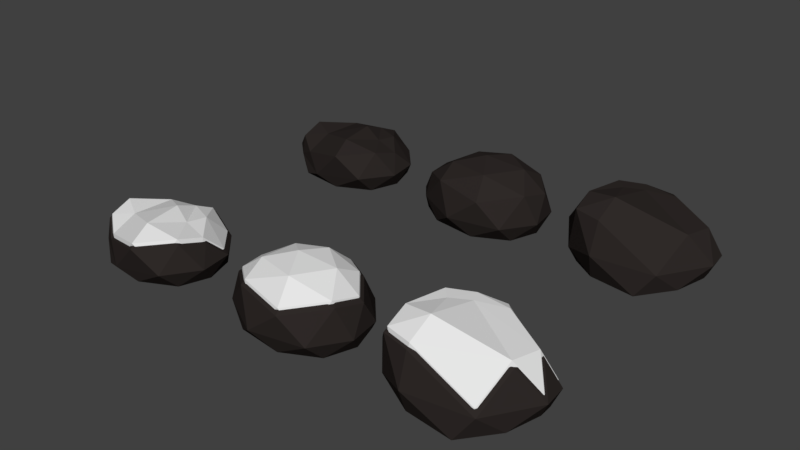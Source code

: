 # Source: Rocks.blend  (saved by Blender 2.79.0; exported with 4.5.12 LTS)
import bpy
from mathutils import Matrix  # noqa: F401  (used for matrix-valued properties, if any)

bpy.ops.wm.read_factory_settings(use_empty=True)
scene = bpy.context.scene
scene.name = 'Scene'

# ---- collections
col_collection_1 = bpy.data.collections.new('Collection 1'); scene.collection.children.link(col_collection_1)

# ---- materials (node trees are filled in below, after node groups)
mat_rock = bpy.data.materials.new('Rock')
mat_rock.alpha_threshold = 0.0
mat_rock.diffuse_color = (0.0291, 0.02335, 0.02155, 1.0)
mat_rock.roughness = 0.5
mat_snow1 = bpy.data.materials.new('Snow1')
mat_snow1.alpha_threshold = 0.0
mat_snow1.roughness = 0.5
mat_snow1.line_color = (0.0, 0.0, 0.0, 1.0)

# ---- material node trees

# ---- world
world_world = bpy.data.worlds.new('World'); scene.world = world_world
world_world.color = (0.05088, 0.05088, 0.05088)
world_world.use_sun_shadow = False
world_world.sun_shadow_jitter_overblur = 0.0
world_world.cycles.sampling_method = 'MANUAL'

# ---- meshes
me_icosphere_005 = bpy.data.meshes.new('Icosphere.005')
me_icosphere_005.from_pydata([(0.001335, -0.002465, -0.1464), (0.5747, -0.2778, -0.16), (-0.2614, -0.4269, -0.137), (-0.6533, 0.0005096, -0.154), (-0.1727, 0.4349, -0.1705), (0.5846, 0.3393, -0.1534), (0.3469, -0.5876, 0.3143), (-0.4932, -0.2231, 0.2821), (-0.3744, 0.2875, 0.2449), (0.2356, 0.5034, 0.3084), (0.7458, 0.0552, 0.2992), (0.04172, 0.005373, 0.5482), (-0.1447, -0.2914, -0.1463), (0.3527, -0.171, -0.1508), (0.2114, -0.4705, -0.1544), (0.6861, 0.03151, -0.1563), (0.3586, 0.2016, -0.1473), (-0.4147, -0.009532, -0.1561), (-0.5605, -0.1921, -0.1563), (-0.1121, 0.2869, -0.1551), (-0.4473, 0.2127, -0.1738), (0.2275, 0.5056, -0.1448), (0.7835, -0.1218, 0.0267), (0.7293, 0.2282, 0.0269), (0.001648, -0.6029, 0.04529), (0.5689, -0.4885, 0.04275), (-0.6682, -0.1029, 0.01569), (-0.496, -0.3211, 0.04078), (-0.3447, 0.4005, -0.01023), (-0.576, 0.1488, 0.005961), (0.4857, 0.4972, 0.04186), (0.03394, 0.5515, 0.03851), (0.6941, -0.2497, 0.3651), (-0.1958, -0.4678, 0.3589), (-0.4801, 0.01527, 0.3124), (-0.1362, 0.4472, 0.3374), (0.5158, 0.3193, 0.3569), (0.2551, -0.3407, 0.5051), (0.4843, 0.05103, 0.4953), (-0.2303, -0.2074, 0.4726), (-0.2008, 0.2061, 0.4563), (0.1612, 0.2923, 0.4993), (0.00479, -0.001509, -0.06422), (0.5378, -0.2575, -0.0768), (-0.2395, -0.3961, -0.05546), (-0.6038, 0.001256, -0.07123), (-0.157, 0.4051, -0.08659), (0.547, 0.3162, -0.07072), (0.3261, -0.5455, 0.3641), (-0.4549, -0.2067, 0.3342), (-0.3445, 0.268, 0.2996), (0.2226, 0.4688, 0.3586), (0.6969, 0.0521, 0.35), (0.04233, 0.005777, 0.5815), (-0.1309, -0.2701, -0.06406), (0.3315, -0.1582, -0.0683), (0.2, -0.4366, -0.0716), (0.6413, 0.03007, -0.07338), (0.3369, 0.1882, -0.06498), (-0.382, -0.00808, -0.07323), (-0.5175, -0.1778, -0.07342), (-0.1007, 0.2675, -0.07222), (-0.4123, 0.1985, -0.08969), (0.2151, 0.4708, -0.0627), (0.7319, -0.1124, 0.09674), (0.6815, 0.2129, 0.09693), (0.005081, -0.5597, 0.114), (0.5324, -0.4534, 0.1117), (-0.6177, -0.09487, 0.08651), (-0.4575, -0.2977, 0.1098), (-0.3169, 0.3731, 0.06241), (-0.5319, 0.1391, 0.07746), (0.455, 0.463, 0.1108), (0.0351, 0.5135, 0.1077), (0.6488, -0.2314, 0.4113), (-0.1784, -0.4341, 0.4056), (-0.4428, 0.01498, 0.3623), (-0.1231, 0.4165, 0.3856), (0.4831, 0.2976, 0.4037), (0.2407, -0.316, 0.5414), (0.4537, 0.04822, 0.5324), (-0.2106, -0.192, 0.5112), (-0.1831, 0.1924, 0.4961), (0.1534, 0.2725, 0.5361)], [], [(0, 13, 12), (1, 13, 15), (0, 12, 17), (0, 17, 19), (0, 19, 16), (1, 15, 22), (2, 14, 24), (3, 18, 26), (4, 20, 28), (5, 21, 30), (1, 22, 25), (2, 24, 27), (3, 26, 29), (4, 28, 31), (5, 30, 23), (6, 32, 37), (7, 33, 39), (8, 34, 40), (9, 35, 41), (10, 36, 38), (38, 41, 11), (38, 36, 41), (36, 9, 41), (41, 40, 11), (41, 35, 40), (35, 8, 40), (40, 39, 11), (40, 34, 39), (34, 7, 39), (39, 37, 11), (39, 33, 37), (33, 6, 37), (37, 38, 11), (37, 32, 38), (32, 10, 38), (23, 36, 10), (23, 30, 36), (30, 9, 36), (31, 35, 9), (31, 28, 35), (28, 8, 35), (29, 34, 8), (29, 26, 34), (26, 7, 34), (27, 33, 7), (27, 24, 33), (24, 6, 33), (25, 32, 6), (25, 22, 32), (22, 10, 32), (30, 31, 9), (30, 21, 31), (21, 4, 31), (28, 29, 8), (28, 20, 29), (20, 3, 29), (26, 27, 7), (26, 18, 27), (18, 2, 27), (24, 25, 6), (24, 14, 25), (14, 1, 25), (22, 23, 10), (22, 15, 23), (15, 5, 23), (16, 21, 5), (16, 19, 21), (19, 4, 21), (19, 20, 4), (19, 17, 20), (17, 3, 20), (17, 18, 3), (17, 12, 18), (12, 2, 18), (15, 16, 5), (15, 13, 16), (13, 0, 16), (12, 14, 2), (12, 13, 14), (13, 1, 14), (42, 55, 54), (43, 55, 57), (42, 54, 59), (42, 59, 61), (42, 61, 58), (43, 57, 64), (44, 56, 66), (45, 60, 68), (46, 62, 70), (47, 63, 72), (43, 64, 67), (44, 66, 69), (45, 68, 71), (46, 70, 73), (47, 72, 65), (48, 74, 79), (49, 75, 81), (50, 76, 82), (51, 77, 83), (52, 78, 80), (80, 83, 53), (80, 78, 83), (78, 51, 83), (83, 82, 53), (83, 77, 82), (77, 50, 82), (82, 81, 53), (82, 76, 81), (76, 49, 81), (81, 79, 53), (81, 75, 79), (75, 48, 79), (79, 80, 53), (79, 74, 80), (74, 52, 80), (65, 78, 52), (65, 72, 78), (72, 51, 78), (73, 77, 51), (73, 70, 77), (70, 50, 77), (71, 76, 50), (71, 68, 76), (68, 49, 76), (69, 75, 49), (69, 66, 75), (66, 48, 75), (67, 74, 48), (67, 64, 74), (64, 52, 74), (72, 73, 51), (72, 63, 73), (63, 46, 73), (70, 71, 50), (70, 62, 71), (62, 45, 71), (68, 69, 49), (68, 60, 69), (60, 44, 69), (66, 67, 48), (66, 56, 67), (56, 43, 67), (64, 65, 52), (64, 57, 65), (57, 47, 65), (58, 63, 47), (58, 61, 63), (61, 46, 63), (61, 62, 46), (61, 59, 62), (59, 45, 62), (59, 60, 45), (59, 54, 60), (54, 44, 60), (57, 58, 47), (57, 55, 58), (55, 42, 58), (54, 56, 44), (54, 55, 56), (55, 43, 56)])
me_icosphere_005.polygons.foreach_set('material_index', [0, 0, 0, 0, 0, 0, 0, 0, 0, 0, 0, 0, 0, 0, 0, 0, 0, 0, 0, 0, 0, 0, 0, 0, 0, 0, 0, 0, 0, 0, 0, 0, 0, 0, 0, 0, 0, 0, 0, 0, 0, 0, 0, 0, 0, 0, 0, 0, 0, 0, 0, 0, 0, 0, 0, 0, 0, 0, 0, 0, 0, 0, 0, 0, 0, 0, 0, 0, 0, 0, 0, 0, 0, 0, 0, 0, 0, 0, 0, 0, 1, 1, 1, 1, 1, 1, 1, 1, 1, 1, 1, 1, 1, 1, 1, 1, 1, 1, 1, 1, 1, 1, 1, 1, 1, 1, 1, 1, 1, 1, 1, 1, 1, 1, 1, 1, 1, 1, 1, 1, 1, 1, 1, 1, 1, 1, 1, 1, 1, 1, 1, 1, 1, 1, 1, 1, 1, 1, 1, 1, 1, 1, 1, 1, 1, 1, 1, 1, 1, 1, 1, 1, 1, 1, 1, 1, 1, 1, 1, 1])
me_icosphere_005.materials.append(mat_rock)
me_icosphere_005.materials.append(mat_snow1)
me_icosphere_005.use_remesh_preserve_volume = False
me_icosphere_005.use_remesh_preserve_attributes = False
me_icosphere_005.use_mirror_vertex_groups = False
me_icosphere_005.update()
me_icosphere_004 = bpy.data.meshes.new('Icosphere.004')
me_icosphere_004.from_pydata([(0.001335, -0.002465, -0.1464), (0.5747, -0.2778, -0.16), (-0.2607, -0.4236, -0.1365), (-0.6533, 0.0005096, -0.154), (-0.173, 0.4359, -0.1725), (0.5846, 0.3393, -0.1534), (0.338, -0.5972, 0.2905), (-0.5157, -0.1952, 0.1878), (-0.4011, 0.3557, 0.1073), (0.2151, 0.552, 0.2074), (0.6747, 0.01306, 0.2248), (0.1698, 0.1248, 0.381), (-0.1447, -0.2914, -0.1463), (0.3527, -0.171, -0.1508), (0.2122, -0.4667, -0.1538), (0.6861, 0.03151, -0.1563), (0.3586, 0.2016, -0.1473), (-0.4147, -0.009532, -0.1561), (-0.5562, -0.1731, -0.1534), (-0.1121, 0.2869, -0.1551), (-0.4473, 0.2128, -0.1739), (0.2268, 0.5076, -0.1488), (0.7828, -0.1222, 0.02596), (0.7284, 0.2277, 0.02595), (-0.01288, -0.5361, -0.04117), (0.5689, -0.4885, 0.04275), (-0.6675, -0.09976, 0.01618), (-0.4999, -0.2536, -0.01109), (-0.3609, 0.4417, -0.0935), (-0.5764, 0.1499, 0.003678), (0.4854, 0.497, 0.04162), (0.01301, 0.6049, -0.06933), (0.6411, -0.2811, 0.3098), (-0.2539, -0.3885, 0.1188), (-0.4833, 0.01815, 0.2992), (-0.1817, 0.5631, 0.1033), (0.4378, 0.2731, 0.2753), (0.2623, -0.3329, 0.3889), (0.422, 0.02949, 0.3076), (-0.2032, -0.1364, 0.2704), (-0.1731, 0.3262, 0.2682), (0.1561, 0.3794, 0.2789), (0.003681, -0.000543, -0.08062), (0.5446, -0.2603, -0.09339), (-0.2435, -0.3979, -0.07124), (-0.614, 0.002263, -0.08773), (-0.1609, 0.4131, -0.1052), (0.554, 0.3219, -0.08722), (0.3213, -0.5617, 0.3316), (-0.4842, -0.1824, 0.2347), (-0.376, 0.3373, 0.1588), (0.2054, 0.5226, 0.2532), (0.639, 0.0141, 0.2697), (0.1626, 0.1196, 0.417), (-0.1341, -0.2732, -0.08046), (0.3352, -0.1596, -0.08476), (0.2027, -0.4385, -0.08756), (0.6497, 0.03151, -0.08992), (0.3408, 0.192, -0.08139), (-0.3888, -0.007212, -0.08977), (-0.5224, -0.1615, -0.08718), (-0.1033, 0.2725, -0.08874), (-0.4196, 0.2025, -0.1065), (0.2164, 0.4807, -0.08287), (0.741, -0.1135, 0.08205), (0.6897, 0.2166, 0.08204), (-0.009732, -0.504, 0.0187), (0.5391, -0.4592, 0.09789), (-0.6274, -0.09234, 0.07282), (-0.4692, -0.2375, 0.04709), (-0.3381, 0.4185, -0.03067), (-0.5414, 0.1432, 0.06102), (0.4604, 0.4707, 0.09682), (0.0147, 0.5725, -0.007867), (0.6073, -0.2634, 0.3498), (-0.2372, -0.3648, 0.1697), (-0.4536, 0.0189, 0.3398), (-0.169, 0.5331, 0.155), (0.4155, 0.2594, 0.3173), (0.2499, -0.3123, 0.4244), (0.4006, 0.02961, 0.3478), (-0.1893, -0.1269, 0.3127), (-0.1609, 0.3096, 0.3106), (0.1497, 0.3598, 0.3207)], [], [(0, 13, 12), (1, 13, 15), (0, 12, 17), (0, 17, 19), (0, 19, 16), (1, 15, 22), (2, 14, 24), (3, 18, 26), (4, 20, 28), (5, 21, 30), (1, 22, 25), (2, 24, 27), (3, 26, 29), (4, 28, 31), (5, 30, 23), (6, 32, 37), (7, 33, 39), (8, 34, 40), (9, 35, 41), (10, 36, 38), (38, 41, 11), (38, 36, 41), (36, 9, 41), (41, 40, 11), (41, 35, 40), (35, 8, 40), (40, 39, 11), (40, 34, 39), (34, 7, 39), (39, 37, 11), (39, 33, 37), (33, 6, 37), (37, 38, 11), (37, 32, 38), (32, 10, 38), (23, 36, 10), (23, 30, 36), (30, 9, 36), (31, 35, 9), (31, 28, 35), (28, 8, 35), (29, 34, 8), (29, 26, 34), (26, 7, 34), (27, 33, 7), (27, 24, 33), (24, 6, 33), (25, 32, 6), (25, 22, 32), (22, 10, 32), (30, 31, 9), (30, 21, 31), (21, 4, 31), (28, 29, 8), (28, 20, 29), (20, 3, 29), (26, 27, 7), (26, 18, 27), (18, 2, 27), (24, 25, 6), (24, 14, 25), (14, 1, 25), (22, 23, 10), (22, 15, 23), (15, 5, 23), (16, 21, 5), (16, 19, 21), (19, 4, 21), (19, 20, 4), (19, 17, 20), (17, 3, 20), (17, 18, 3), (17, 12, 18), (12, 2, 18), (15, 16, 5), (15, 13, 16), (13, 0, 16), (12, 14, 2), (12, 13, 14), (13, 1, 14), (42, 55, 54), (43, 55, 57), (42, 54, 59), (42, 59, 61), (42, 61, 58), (43, 57, 64), (44, 56, 66), (45, 60, 68), (46, 62, 70), (47, 63, 72), (43, 64, 67), (44, 66, 69), (45, 68, 71), (46, 70, 73), (47, 72, 65), (48, 74, 79), (49, 75, 81), (50, 76, 82), (51, 77, 83), (52, 78, 80), (80, 83, 53), (80, 78, 83), (78, 51, 83), (83, 82, 53), (83, 77, 82), (77, 50, 82), (82, 81, 53), (82, 76, 81), (76, 49, 81), (81, 79, 53), (81, 75, 79), (75, 48, 79), (79, 80, 53), (79, 74, 80), (74, 52, 80), (65, 78, 52), (65, 72, 78), (72, 51, 78), (73, 77, 51), (73, 70, 77), (70, 50, 77), (71, 76, 50), (71, 68, 76), (68, 49, 76), (69, 75, 49), (69, 66, 75), (66, 48, 75), (67, 74, 48), (67, 64, 74), (64, 52, 74), (72, 73, 51), (72, 63, 73), (63, 46, 73), (70, 71, 50), (70, 62, 71), (62, 45, 71), (68, 69, 49), (68, 60, 69), (60, 44, 69), (66, 67, 48), (66, 56, 67), (56, 43, 67), (64, 65, 52), (64, 57, 65), (57, 47, 65), (58, 63, 47), (58, 61, 63), (61, 46, 63), (61, 62, 46), (61, 59, 62), (59, 45, 62), (59, 60, 45), (59, 54, 60), (54, 44, 60), (57, 58, 47), (57, 55, 58), (55, 42, 58), (54, 56, 44), (54, 55, 56), (55, 43, 56)])
me_icosphere_004.polygons.foreach_set('material_index', [0, 0, 0, 0, 0, 0, 0, 0, 0, 0, 0, 0, 0, 0, 0, 0, 0, 0, 0, 0, 0, 0, 0, 0, 0, 0, 0, 0, 0, 0, 0, 0, 0, 0, 0, 0, 0, 0, 0, 0, 0, 0, 0, 0, 0, 0, 0, 0, 0, 0, 0, 0, 0, 0, 0, 0, 0, 0, 0, 0, 0, 0, 0, 0, 0, 0, 0, 0, 0, 0, 0, 0, 0, 0, 0, 0, 0, 0, 0, 0, 1, 1, 1, 1, 1, 1, 1, 1, 1, 1, 1, 1, 1, 1, 1, 1, 1, 1, 1, 1, 1, 1, 1, 1, 1, 1, 1, 1, 1, 1, 1, 1, 1, 1, 1, 1, 1, 1, 1, 1, 1, 1, 1, 1, 1, 1, 1, 1, 1, 1, 1, 1, 1, 1, 1, 1, 1, 1, 1, 1, 1, 1, 1, 1, 1, 1, 1, 1, 1, 1, 1, 1, 1, 1, 1, 1, 1, 1, 1, 1])
me_icosphere_004.materials.append(mat_rock)
me_icosphere_004.materials.append(mat_snow1)
me_icosphere_004.use_remesh_preserve_volume = False
me_icosphere_004.use_remesh_preserve_attributes = False
me_icosphere_004.use_mirror_vertex_groups = False
me_icosphere_004.update()
me_icosphere_003 = bpy.data.meshes.new('Icosphere.003')
me_icosphere_003.from_pydata([(0.001335, -0.002465, -0.1464), (0.5198, -0.1951, -0.09622), (-0.273, -0.4298, -0.1336), (-0.6614, -0.008818, -0.1494), (-0.1373, 0.3879, -0.1034), (0.569, 0.3484, -0.1367), (-0.181, -0.5348, 0.5337), (-0.6489, -0.2655, 0.3195), (-0.5277, 0.2409, 0.476), (0.0376, 0.5186, 0.4813), (0.5815, 0.1796, 0.4294), (-0.2924, 0.09678, 0.6119), (-0.1447, -0.2914, -0.1463), (0.3451, -0.1592, -0.1417), (0.2114, -0.4705, -0.1544), (0.6192, 0.1346, -0.07667), (0.3566, 0.2045, -0.145), (-0.3949, -0.02168, -0.1494), (-0.5695, -0.1992, -0.1673), (-0.07735, 0.2624, -0.1363), (-0.4013, 0.1699, -0.1265), (0.1979, 0.5051, -0.1139), (0.7361, 0.03177, 0.1408), (0.6969, 0.3024, 0.1237), (-0.216, -0.5874, 0.1721), (0.4012, -0.4349, 0.1155), (-0.6963, -0.1249, -0.01405), (-0.5835, -0.3496, 0.04846), (-0.3824, 0.3352, 0.1697), (-0.6322, 0.1145, 0.1258), (0.3754, 0.4974, 0.1515), (-0.07035, 0.5287, 0.1926), (0.5243, -0.1347, 0.4623), (-0.4536, -0.4806, 0.5493), (-0.6286, -0.01731, 0.3813), (-0.3046, 0.4369, 0.5064), (0.1139, 0.4328, 0.5064), (-0.165, -0.2826, 0.6864), (-0.1353, 0.2532, 0.5729), (-0.475, -0.224, 0.6338), (-0.4045, 0.2151, 0.6114), (-0.1977, 0.3908, 0.5657), (-0.002646, -0.0007476, -0.06229), (0.4905, -0.184, -0.01453), (-0.2636, -0.4072, -0.05011), (-0.633, -0.006791, -0.06513), (-0.1345, 0.3705, -0.02132), (0.5373, 0.333, -0.05301), (-0.1761, -0.5071, 0.5846), (-0.6211, -0.2509, 0.3809), (-0.5059, 0.2308, 0.5298), (0.03185, 0.4948, 0.5348), (0.5491, 0.1724, 0.4854), (-0.2821, 0.09365, 0.659), (-0.1415, -0.2756, -0.06213), (0.3243, -0.1498, -0.05777), (0.1971, -0.4459, -0.06985), (0.585, 0.1296, 0.004075), (0.3353, 0.1961, -0.06088), (-0.3795, -0.01902, -0.06513), (-0.5456, -0.1879, -0.08213), (-0.07749, 0.2511, -0.05262), (-0.3856, 0.1632, -0.04334), (0.1843, 0.482, -0.03135), (0.6963, 0.03182, 0.2109), (0.659, 0.2892, 0.1947), (-0.2094, -0.5571, 0.2407), (0.3776, -0.4121, 0.1868), (-0.6662, -0.1172, 0.06363), (-0.5589, -0.331, 0.1231), (-0.3677, 0.3204, 0.2384), (-0.6052, 0.1105, 0.1967), (0.3532, 0.4747, 0.2211), (-0.07083, 0.5044, 0.2602), (0.4948, -0.1265, 0.5167), (-0.4353, -0.4555, 0.5995), (-0.6018, -0.01486, 0.4396), (-0.2937, 0.4171, 0.5587), (0.1044, 0.4133, 0.5587), (-0.1608, -0.2672, 0.7298), (-0.1326, 0.2425, 0.622), (-0.4557, -0.2114, 0.6798), (-0.3886, 0.2062, 0.6585), (-0.192, 0.3733, 0.615)], [], [(0, 13, 12), (1, 13, 15), (0, 12, 17), (0, 17, 19), (0, 19, 16), (1, 15, 22), (2, 14, 24), (3, 18, 26), (4, 20, 28), (5, 21, 30), (1, 22, 25), (2, 24, 27), (3, 26, 29), (4, 28, 31), (5, 30, 23), (6, 32, 37), (7, 33, 39), (8, 34, 40), (9, 35, 41), (10, 36, 38), (38, 41, 11), (38, 36, 41), (36, 9, 41), (41, 40, 11), (41, 35, 40), (35, 8, 40), (40, 39, 11), (40, 34, 39), (34, 7, 39), (39, 37, 11), (39, 33, 37), (33, 6, 37), (37, 38, 11), (37, 32, 38), (32, 10, 38), (23, 36, 10), (23, 30, 36), (30, 9, 36), (31, 35, 9), (31, 28, 35), (28, 8, 35), (29, 34, 8), (29, 26, 34), (26, 7, 34), (27, 33, 7), (27, 24, 33), (24, 6, 33), (25, 32, 6), (25, 22, 32), (22, 10, 32), (30, 31, 9), (30, 21, 31), (21, 4, 31), (28, 29, 8), (28, 20, 29), (20, 3, 29), (26, 27, 7), (26, 18, 27), (18, 2, 27), (24, 25, 6), (24, 14, 25), (14, 1, 25), (22, 23, 10), (22, 15, 23), (15, 5, 23), (16, 21, 5), (16, 19, 21), (19, 4, 21), (19, 20, 4), (19, 17, 20), (17, 3, 20), (17, 18, 3), (17, 12, 18), (12, 2, 18), (15, 16, 5), (15, 13, 16), (13, 0, 16), (12, 14, 2), (12, 13, 14), (13, 1, 14), (42, 55, 54), (43, 55, 57), (42, 54, 59), (42, 59, 61), (42, 61, 58), (43, 57, 64), (44, 56, 66), (45, 60, 68), (46, 62, 70), (47, 63, 72), (43, 64, 67), (44, 66, 69), (45, 68, 71), (46, 70, 73), (47, 72, 65), (48, 74, 79), (49, 75, 81), (50, 76, 82), (51, 77, 83), (52, 78, 80), (80, 83, 53), (80, 78, 83), (78, 51, 83), (83, 82, 53), (83, 77, 82), (77, 50, 82), (82, 81, 53), (82, 76, 81), (76, 49, 81), (81, 79, 53), (81, 75, 79), (75, 48, 79), (79, 80, 53), (79, 74, 80), (74, 52, 80), (65, 78, 52), (65, 72, 78), (72, 51, 78), (73, 77, 51), (73, 70, 77), (70, 50, 77), (71, 76, 50), (71, 68, 76), (68, 49, 76), (69, 75, 49), (69, 66, 75), (66, 48, 75), (67, 74, 48), (67, 64, 74), (64, 52, 74), (72, 73, 51), (72, 63, 73), (63, 46, 73), (70, 71, 50), (70, 62, 71), (62, 45, 71), (68, 69, 49), (68, 60, 69), (60, 44, 69), (66, 67, 48), (66, 56, 67), (56, 43, 67), (64, 65, 52), (64, 57, 65), (57, 47, 65), (58, 63, 47), (58, 61, 63), (61, 46, 63), (61, 62, 46), (61, 59, 62), (59, 45, 62), (59, 60, 45), (59, 54, 60), (54, 44, 60), (57, 58, 47), (57, 55, 58), (55, 42, 58), (54, 56, 44), (54, 55, 56), (55, 43, 56)])
me_icosphere_003.polygons.foreach_set('material_index', [0, 0, 0, 0, 0, 0, 0, 0, 0, 0, 0, 0, 0, 0, 0, 0, 0, 0, 0, 0, 0, 0, 0, 0, 0, 0, 0, 0, 0, 0, 0, 0, 0, 0, 0, 0, 0, 0, 0, 0, 0, 0, 0, 0, 0, 0, 0, 0, 0, 0, 0, 0, 0, 0, 0, 0, 0, 0, 0, 0, 0, 0, 0, 0, 0, 0, 0, 0, 0, 0, 0, 0, 0, 0, 0, 0, 0, 0, 0, 0, 1, 1, 1, 1, 1, 1, 1, 1, 1, 1, 1, 1, 1, 1, 1, 1, 1, 1, 1, 1, 1, 1, 1, 1, 1, 1, 1, 1, 1, 1, 1, 1, 1, 1, 1, 1, 1, 1, 1, 1, 1, 1, 1, 1, 1, 1, 1, 1, 1, 1, 1, 1, 1, 1, 1, 1, 1, 1, 1, 1, 1, 1, 1, 1, 1, 1, 1, 1, 1, 1, 1, 1, 1, 1, 1, 1, 1, 1, 1, 1])
me_icosphere_003.materials.append(mat_rock)
me_icosphere_003.materials.append(mat_snow1)
me_icosphere_003.use_remesh_preserve_volume = False
me_icosphere_003.use_remesh_preserve_attributes = False
me_icosphere_003.use_mirror_vertex_groups = False
me_icosphere_003.update()
me_icosphere_002 = bpy.data.meshes.new('Icosphere.002')
me_icosphere_002.from_pydata([(0.001335, -0.002465, -0.1464), (0.5198, -0.1951, -0.09622), (-0.273, -0.4298, -0.1336), (-0.6614, -0.008818, -0.1494), (-0.1373, 0.3879, -0.1034), (0.569, 0.3484, -0.1367), (-0.181, -0.5348, 0.5337), (-0.6489, -0.2655, 0.3195), (-0.5277, 0.2409, 0.476), (0.0376, 0.5186, 0.4813), (0.5815, 0.1796, 0.4294), (-0.2924, 0.09678, 0.6119), (-0.1447, -0.2914, -0.1463), (0.3451, -0.1592, -0.1417), (0.2114, -0.4705, -0.1544), (0.6192, 0.1346, -0.07667), (0.3566, 0.2045, -0.145), (-0.3949, -0.02168, -0.1494), (-0.5695, -0.1992, -0.1673), (-0.07735, 0.2624, -0.1363), (-0.4013, 0.1699, -0.1265), (0.1979, 0.5051, -0.1139), (0.7361, 0.03177, 0.1408), (0.6969, 0.3024, 0.1237), (-0.216, -0.5874, 0.1721), (0.4012, -0.4349, 0.1155), (-0.6963, -0.1249, -0.01405), (-0.5835, -0.3496, 0.04846), (-0.3824, 0.3352, 0.1697), (-0.6322, 0.1145, 0.1258), (0.3754, 0.4974, 0.1515), (-0.07035, 0.5287, 0.1926), (0.5243, -0.1347, 0.4623), (-0.4536, -0.4806, 0.5493), (-0.6286, -0.01731, 0.3813), (-0.3046, 0.4369, 0.5064), (0.1139, 0.4328, 0.5064), (-0.165, -0.2826, 0.6864), (-0.1353, 0.2532, 0.5729), (-0.475, -0.224, 0.6338), (-0.4045, 0.2151, 0.6114), (-0.1977, 0.3908, 0.5657)], [], [(0, 13, 12), (1, 13, 15), (0, 12, 17), (0, 17, 19), (0, 19, 16), (1, 15, 22), (2, 14, 24), (3, 18, 26), (4, 20, 28), (5, 21, 30), (1, 22, 25), (2, 24, 27), (3, 26, 29), (4, 28, 31), (5, 30, 23), (6, 32, 37), (7, 33, 39), (8, 34, 40), (9, 35, 41), (10, 36, 38), (38, 41, 11), (38, 36, 41), (36, 9, 41), (41, 40, 11), (41, 35, 40), (35, 8, 40), (40, 39, 11), (40, 34, 39), (34, 7, 39), (39, 37, 11), (39, 33, 37), (33, 6, 37), (37, 38, 11), (37, 32, 38), (32, 10, 38), (23, 36, 10), (23, 30, 36), (30, 9, 36), (31, 35, 9), (31, 28, 35), (28, 8, 35), (29, 34, 8), (29, 26, 34), (26, 7, 34), (27, 33, 7), (27, 24, 33), (24, 6, 33), (25, 32, 6), (25, 22, 32), (22, 10, 32), (30, 31, 9), (30, 21, 31), (21, 4, 31), (28, 29, 8), (28, 20, 29), (20, 3, 29), (26, 27, 7), (26, 18, 27), (18, 2, 27), (24, 25, 6), (24, 14, 25), (14, 1, 25), (22, 23, 10), (22, 15, 23), (15, 5, 23), (16, 21, 5), (16, 19, 21), (19, 4, 21), (19, 20, 4), (19, 17, 20), (17, 3, 20), (17, 18, 3), (17, 12, 18), (12, 2, 18), (15, 16, 5), (15, 13, 16), (13, 0, 16), (12, 14, 2), (12, 13, 14), (13, 1, 14)])
me_icosphere_002.materials.append(mat_rock)
me_icosphere_002.use_remesh_preserve_volume = False
me_icosphere_002.use_remesh_preserve_attributes = False
me_icosphere_002.use_mirror_vertex_groups = False
me_icosphere_002.update()
me_icosphere_001 = bpy.data.meshes.new('Icosphere.001')
me_icosphere_001.from_pydata([(0.001335, -0.002465, -0.1464), (0.5747, -0.2778, -0.16), (-0.2607, -0.4236, -0.1365), (-0.6533, 0.0005096, -0.154), (-0.173, 0.4359, -0.1725), (0.5846, 0.3393, -0.1534), (0.338, -0.5972, 0.2905), (-0.5157, -0.1952, 0.1878), (-0.4011, 0.3557, 0.1073), (0.2151, 0.552, 0.2074), (0.6747, 0.01306, 0.2248), (0.1698, 0.1248, 0.381), (-0.1447, -0.2914, -0.1463), (0.3527, -0.171, -0.1508), (0.2122, -0.4667, -0.1538), (0.6861, 0.03151, -0.1563), (0.3586, 0.2016, -0.1473), (-0.4147, -0.009532, -0.1561), (-0.5562, -0.1731, -0.1534), (-0.1121, 0.2869, -0.1551), (-0.4473, 0.2128, -0.1739), (0.2268, 0.5076, -0.1488), (0.7828, -0.1222, 0.02596), (0.7284, 0.2277, 0.02595), (-0.01288, -0.5361, -0.04117), (0.5689, -0.4885, 0.04275), (-0.6675, -0.09976, 0.01618), (-0.4999, -0.2536, -0.01109), (-0.3609, 0.4417, -0.0935), (-0.5764, 0.1499, 0.003678), (0.4854, 0.497, 0.04162), (0.01301, 0.6049, -0.06933), (0.6411, -0.2811, 0.3098), (-0.2539, -0.3885, 0.1188), (-0.4833, 0.01815, 0.2992), (-0.1817, 0.5631, 0.1033), (0.4378, 0.2731, 0.2753), (0.2623, -0.3329, 0.3889), (0.422, 0.02949, 0.3076), (-0.2032, -0.1364, 0.2704), (-0.1731, 0.3262, 0.2682), (0.1561, 0.3794, 0.2789)], [], [(0, 13, 12), (1, 13, 15), (0, 12, 17), (0, 17, 19), (0, 19, 16), (1, 15, 22), (2, 14, 24), (3, 18, 26), (4, 20, 28), (5, 21, 30), (1, 22, 25), (2, 24, 27), (3, 26, 29), (4, 28, 31), (5, 30, 23), (6, 32, 37), (7, 33, 39), (8, 34, 40), (9, 35, 41), (10, 36, 38), (38, 41, 11), (38, 36, 41), (36, 9, 41), (41, 40, 11), (41, 35, 40), (35, 8, 40), (40, 39, 11), (40, 34, 39), (34, 7, 39), (39, 37, 11), (39, 33, 37), (33, 6, 37), (37, 38, 11), (37, 32, 38), (32, 10, 38), (23, 36, 10), (23, 30, 36), (30, 9, 36), (31, 35, 9), (31, 28, 35), (28, 8, 35), (29, 34, 8), (29, 26, 34), (26, 7, 34), (27, 33, 7), (27, 24, 33), (24, 6, 33), (25, 32, 6), (25, 22, 32), (22, 10, 32), (30, 31, 9), (30, 21, 31), (21, 4, 31), (28, 29, 8), (28, 20, 29), (20, 3, 29), (26, 27, 7), (26, 18, 27), (18, 2, 27), (24, 25, 6), (24, 14, 25), (14, 1, 25), (22, 23, 10), (22, 15, 23), (15, 5, 23), (16, 21, 5), (16, 19, 21), (19, 4, 21), (19, 20, 4), (19, 17, 20), (17, 3, 20), (17, 18, 3), (17, 12, 18), (12, 2, 18), (15, 16, 5), (15, 13, 16), (13, 0, 16), (12, 14, 2), (12, 13, 14), (13, 1, 14)])
me_icosphere_001.materials.append(mat_rock)
me_icosphere_001.use_remesh_preserve_volume = False
me_icosphere_001.use_remesh_preserve_attributes = False
me_icosphere_001.use_mirror_vertex_groups = False
me_icosphere_001.update()
me_icosphere = bpy.data.meshes.new('Icosphere')
me_icosphere.from_pydata([(0.001335, -0.002465, -0.1464), (0.5747, -0.2778, -0.16), (-0.2614, -0.4269, -0.137), (-0.6533, 0.0005096, -0.154), (-0.1727, 0.4349, -0.1705), (0.5846, 0.3393, -0.1534), (0.3469, -0.5876, 0.3143), (-0.4932, -0.2231, 0.2821), (-0.3744, 0.2875, 0.2449), (0.2356, 0.5034, 0.3084), (0.7458, 0.0552, 0.2992), (0.04172, 0.005373, 0.5482), (-0.1447, -0.2914, -0.1463), (0.3527, -0.171, -0.1508), (0.2114, -0.4705, -0.1544), (0.6861, 0.03151, -0.1563), (0.3586, 0.2016, -0.1473), (-0.4147, -0.009532, -0.1561), (-0.5605, -0.1921, -0.1563), (-0.1121, 0.2869, -0.1551), (-0.4473, 0.2127, -0.1738), (0.2275, 0.5056, -0.1448), (0.7835, -0.1218, 0.0267), (0.7293, 0.2282, 0.0269), (0.001648, -0.6029, 0.04529), (0.5689, -0.4885, 0.04275), (-0.6682, -0.1029, 0.01569), (-0.496, -0.3211, 0.04078), (-0.3447, 0.4005, -0.01023), (-0.576, 0.1488, 0.005961), (0.4857, 0.4972, 0.04186), (0.03394, 0.5515, 0.03851), (0.6941, -0.2497, 0.3651), (-0.1958, -0.4678, 0.3589), (-0.4801, 0.01527, 0.3124), (-0.1362, 0.4472, 0.3374), (0.5158, 0.3193, 0.3569), (0.2551, -0.3407, 0.5051), (0.4843, 0.05103, 0.4953), (-0.2303, -0.2074, 0.4726), (-0.2008, 0.2061, 0.4563), (0.1612, 0.2923, 0.4993)], [], [(0, 13, 12), (1, 13, 15), (0, 12, 17), (0, 17, 19), (0, 19, 16), (1, 15, 22), (2, 14, 24), (3, 18, 26), (4, 20, 28), (5, 21, 30), (1, 22, 25), (2, 24, 27), (3, 26, 29), (4, 28, 31), (5, 30, 23), (6, 32, 37), (7, 33, 39), (8, 34, 40), (9, 35, 41), (10, 36, 38), (38, 41, 11), (38, 36, 41), (36, 9, 41), (41, 40, 11), (41, 35, 40), (35, 8, 40), (40, 39, 11), (40, 34, 39), (34, 7, 39), (39, 37, 11), (39, 33, 37), (33, 6, 37), (37, 38, 11), (37, 32, 38), (32, 10, 38), (23, 36, 10), (23, 30, 36), (30, 9, 36), (31, 35, 9), (31, 28, 35), (28, 8, 35), (29, 34, 8), (29, 26, 34), (26, 7, 34), (27, 33, 7), (27, 24, 33), (24, 6, 33), (25, 32, 6), (25, 22, 32), (22, 10, 32), (30, 31, 9), (30, 21, 31), (21, 4, 31), (28, 29, 8), (28, 20, 29), (20, 3, 29), (26, 27, 7), (26, 18, 27), (18, 2, 27), (24, 25, 6), (24, 14, 25), (14, 1, 25), (22, 23, 10), (22, 15, 23), (15, 5, 23), (16, 21, 5), (16, 19, 21), (19, 4, 21), (19, 20, 4), (19, 17, 20), (17, 3, 20), (17, 18, 3), (17, 12, 18), (12, 2, 18), (15, 16, 5), (15, 13, 16), (13, 0, 16), (12, 14, 2), (12, 13, 14), (13, 1, 14)])
me_icosphere.materials.append(mat_rock)
me_icosphere.use_remesh_preserve_volume = False
me_icosphere.use_remesh_preserve_attributes = False
me_icosphere.use_mirror_vertex_groups = False
me_icosphere.update()

# ---- objects
ob_icosphere_005 = bpy.data.objects.new('Icosphere.005', me_icosphere_005)
ob_icosphere_004 = bpy.data.objects.new('Icosphere.004', me_icosphere_004)
ob_icosphere_003 = bpy.data.objects.new('Icosphere.003', me_icosphere_003)
ob_icosphere_002 = bpy.data.objects.new('Icosphere.002', me_icosphere_002)
ob_icosphere_001 = bpy.data.objects.new('Icosphere.001', me_icosphere_001)
ob_icosphere = bpy.data.objects.new('Icosphere', me_icosphere)

# ---- transforms, parenting, visibility, modifiers, constraints
ob_icosphere_005.location = (0.0, -2.771, 0.0)
ob_icosphere_005.lineart.crease_threshold = 0.0
ob_icosphere_004.location = (-1.88, -2.771, 0.0)
ob_icosphere_004.lineart.crease_threshold = 0.0
ob_icosphere_003.location = (1.875, -2.771, 0.0)
ob_icosphere_003.lineart.crease_threshold = 0.0
ob_icosphere_002.location = (1.875, 0.0, 0.0)
ob_icosphere_002.lineart.crease_threshold = 0.0
ob_icosphere_001.location = (-1.88, 0.0, 0.0)
ob_icosphere_001.lineart.crease_threshold = 0.0
ob_icosphere.location = (0.0, 0.0, 0.0)
ob_icosphere.lineart.crease_threshold = 0.0

# ---- collection membership
col_collection_1.objects.link(ob_icosphere_005)
col_collection_1.objects.link(ob_icosphere_004)
col_collection_1.objects.link(ob_icosphere_003)
col_collection_1.objects.link(ob_icosphere_002)
col_collection_1.objects.link(ob_icosphere_001)
col_collection_1.objects.link(ob_icosphere)

# ---- scene / render settings (as saved in the file)
scene.frame_start = 1; scene.frame_end = 250; scene.frame_set(1)
scene.render.engine = 'CYCLES'
scene.render.resolution_percentage = 50
scene.render.dither_intensity = 0.0
scene.cycles.use_denoising = False
scene.cycles.samples = 128
scene.cycles.sampling_pattern = 'TABULATED_SOBOL'
scene.cycles.use_adaptive_sampling = False
scene.cycles.use_light_tree = False
scene.cycles.blur_glossy = 0.0
scene.cycles.sample_clamp_indirect = 0.0
scene.view_settings.view_transform = 'Standard'
bpy.context.view_layer.update()

# ---- added for rendering (the .blend has no active camera and no usable light): camera, sun
cam_auto = bpy.data.cameras.new('AutoCamera')
cam_auto.lens = 50.0
cam_auto.sensor_width = 36.0
cam_auto.clip_end = 1000.0
ob_auto_camera = bpy.data.objects.new('AutoCamera', cam_auto)
scene.collection.objects.link(ob_auto_camera)
ob_auto_camera.location = (6.11683, -8.68678, 5.14619)
ob_auto_camera.rotation_euler = (1.09748, -7.21219e-08, 0.694738)
scene.camera = ob_auto_camera
light_auto_sun = bpy.data.lights.new('AutoSun', 'SUN')
light_auto_sun.energy = 3.0
light_auto_sun.angle = 0.0523599
ob_auto_sun = bpy.data.objects.new('AutoSun', light_auto_sun)
scene.collection.objects.link(ob_auto_sun)
ob_auto_sun.rotation_euler = (0.872665, 0.174533, 0.523599)
bpy.context.view_layer.update()
